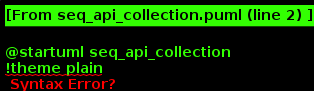

The diagram above was rendered by PlantUML. Its source (embedded in the PNG):
@startuml seq_api_collection
!theme plain
skinparam backgroundColor #FFFFFF
skinparam sequenceMessageAlign center
skinparam responseMessageBelowArrow true

actor User as user
participant "Web UI" as ui
participant "API Gateway" as gateway
participant "Master\nDataSource Service" as master
database "PostgreSQL" as db
queue "RabbitMQ" as mq
participant "Worker\nAPI Collector" as worker
participant "HTTP Client\n(resty)" as http
participant "Target API" as api

autonumber

== 配置API端点 ==

user -> ui: 填写API基本信息
note right of user
  配置示例：
  - API名称: 产品数据API
  - 端点URL: https://api.partner.com/v1/products
  - HTTP方法: GET
  - Content-Type: application/json
end note

ui -> gateway: POST /api/v1/datasources/api/config
gateway -> master: 创建API数据源配置
master -> db: INSERT INTO datasources (type='api', config)
db --> master: 返回datasource_id

== 配置认证方式 ==

user -> ui: 选择认证方式
note right of user
  支持的认证方式：
  1. API Key (Header/Query)
  2. OAuth 2.0 (Client Credentials/Authorization Code)
  3. Basic Auth (用户名/密码)
  4. Bearer Token
  5. Custom Header
end note

alt 选择OAuth 2.0
  user -> ui: 配置OAuth参数
  note right of user
    OAuth配置：
    - Client ID: abc123
    - Client Secret: ******
    - Token URL: https://api.partner.com/oauth/token
    - Grant Type: client_credentials
    - Scope: read:products
  end note
  ui -> gateway: PUT /api/v1/datasources/{id}/auth
  gateway -> master: 更新认证配置
  master -> db: UPDATE datasources SET auth_config=encrypted_json
  note right of master
    敏感信息加密存储：
    - Client Secret: AES-256-GCM加密
    - 密钥存储在密钥管理服务
  end note
else 选择API Key
  user -> ui: 配置API Key
  ui -> gateway: PUT /api/v1/datasources/{id}/auth
  gateway -> master: 更新认证配置（API Key）
  master -> db: UPDATE datasources SET auth_config
end

db --> master: 更新成功
master --> gateway: 返回配置结果
gateway --> ui: 返回成功
ui --> user: 显示认证配置成功

== 配置请求参数 ==

user -> ui: 配置请求参数
note right of user
  参数配置：
  - Query参数: ?category=electronics&status=active
  - Header: X-Custom-Header: value
  - Body(POST): {"filter": "active"}
  - 动态变量: {start_date}, {end_date}
end note

ui -> gateway: PUT /api/v1/datasources/{id}/params
gateway -> master: 更新请求参数配置
master -> db: UPDATE datasources SET request_params
db --> master: 更新成功

== 配置响应数据路径(JSONPath) ==

user -> ui: 配置JSONPath表达式
note right of user
  JSONPath配置：
  - 数据根路径: $.data.items[*]
  - 字段映射:
    * $.id → product_id
    * $.name → product_name
    * $.price → price
    * $.created_at → created_time
end note

ui -> gateway: PUT /api/v1/datasources/{id}/extraction
gateway -> master: 更新数据提取规则
master -> db: UPDATE datasources SET extraction_rules
db --> master: 更新成功

== 配置分页策略 ==

user -> ui: 选择分页策略
note right of user
  支持的分页策略：
  1. Page-based: ?page=1&page_size=100
  2. Offset-based: ?offset=0&limit=100
  3. Cursor-based: ?cursor=abc123&limit=100
  4. Link Header: 读取响应Header中的next链接
end note

ui -> gateway: PUT /api/v1/datasources/{id}/pagination
gateway -> master: 更新分页配置
master -> db: UPDATE datasources SET pagination_config
db --> master: 更新成功

== 测试API调用 ==

user -> ui: 点击"测试连接"
ui -> gateway: POST /api/v1/datasources/{id}/test
gateway -> master: 提交测试任务
master -> db: SELECT auth_config, request_params FROM datasources WHERE id=?
db --> master: 返回配置信息
master -> mq: 推送测试任务（高优先级队列）
mq --> master: ACK

master --> gateway: 返回task_id
gateway --> ui: WebSocket连接建立
ui --> user: 显示"测试中..."

mq -> worker: 拉取测试任务
worker -> db: 查询完整配置
db --> worker: 返回数据源配置

alt OAuth 2.0认证
  worker -> http: 构建Token请求
  http -> api: POST /oauth/token (client_credentials)
  api --> http: 返回access_token
  http --> worker: 返回token
  note right of worker
    Token缓存：
    - 存储到Redis
    - TTL=expires_in - 60s
    - 后续请求复用
  end note
end

worker -> http: 构建API请求（带认证）
note right of worker
  请求构建：
  1. 替换动态变量({start_date}等)
  2. 添加认证Header/Query
  3. 设置User-Agent
  4. 配置超时（默认30s）
end note

http -> api: GET /v1/products?page=1&page_size=10
note right of http
  请求头示例：
  Authorization: Bearer eyJhbGc...
  Content-Type: application/json
  User-Agent: DataFusion/1.0
  X-Custom-Header: value
end note

alt API调用成功
  api --> http: 200 OK + JSON响应
  note left of api
    响应示例：
    {
      "data": {
        "items": [
          {"id": 1, "name": "Product A", "price": 99.99},
          {"id": 2, "name": "Product B", "price": 149.99}
        ],
        "total": 1024,
        "page": 1
      }
    }

    响应头：
    X-RateLimit-Remaining: 4999
    X-RateLimit-Reset: 1640000000
  end note

  http --> worker: 返回响应

  worker -> worker: 解析Rate Limit信息
  note right of worker
    Rate Limit检测：
    - 读取X-RateLimit-*头
    - 计算剩余配额
    - 存储到Redis
    - 动态调整采集速率
  end note

  worker -> worker: 应用JSONPath提取数据
  note right of worker
    数据提取：
    - 使用gjson库解析JSON
    - 应用JSONPath: $.data.items[*]
    - 提取字段并映射
    - Schema验证
  end note

  worker -> worker: 数据预览（前10条）
  worker -> gateway: WebSocket推送结果
  gateway -> ui: 推送测试结果
  ui -> user: 显示预览数据
  note right of user
    预览结果：
    ✓ 连接成功
    ✓ 认证通过
    ✓ 提取到2条数据
    ✓ Schema: {id, name, price}
    ✓ Rate Limit: 4999/5000

    数据示例：
    [
      {"product_id": 1, "product_name": "Product A", "price": 99.99},
      {"product_id": 2, "product_name": "Product B", "price": 149.99}
    ]
  end note

else API调用失败
  api --> http: 4xx/5xx错误
  note left of api
    常见错误：
    - 401 Unauthorized: 认证失败
    - 403 Forbidden: 权限不足
    - 429 Too Many Requests: 超速率限制
    - 500 Internal Server Error: 服务器错误
  end note

  http --> worker: 返回错误
  worker -> worker: 错误分类与记录
  worker -> gateway: WebSocket推送错误
  gateway -> ui: 推送错误信息
  ui -> user: 显示错误详情
  note right of user
    错误提示：
    ✗ 测试失败
    错误类型: 401 Unauthorized
    建议: 请检查Client ID和Secret是否正确
  end note
end

== 保存配置 ==

user -> ui: 确认配置无误，点击"保存"
ui -> gateway: PUT /api/v1/datasources/{id}/finalize
gateway -> master: 标记数据源为已激活
master -> db: UPDATE datasources SET status='active', updated_at=NOW()
db --> master: 更新成功
master --> gateway: 返回成功
gateway --> ui: 返回成功
ui --> user: 显示"API数据源配置完成"

@enduml